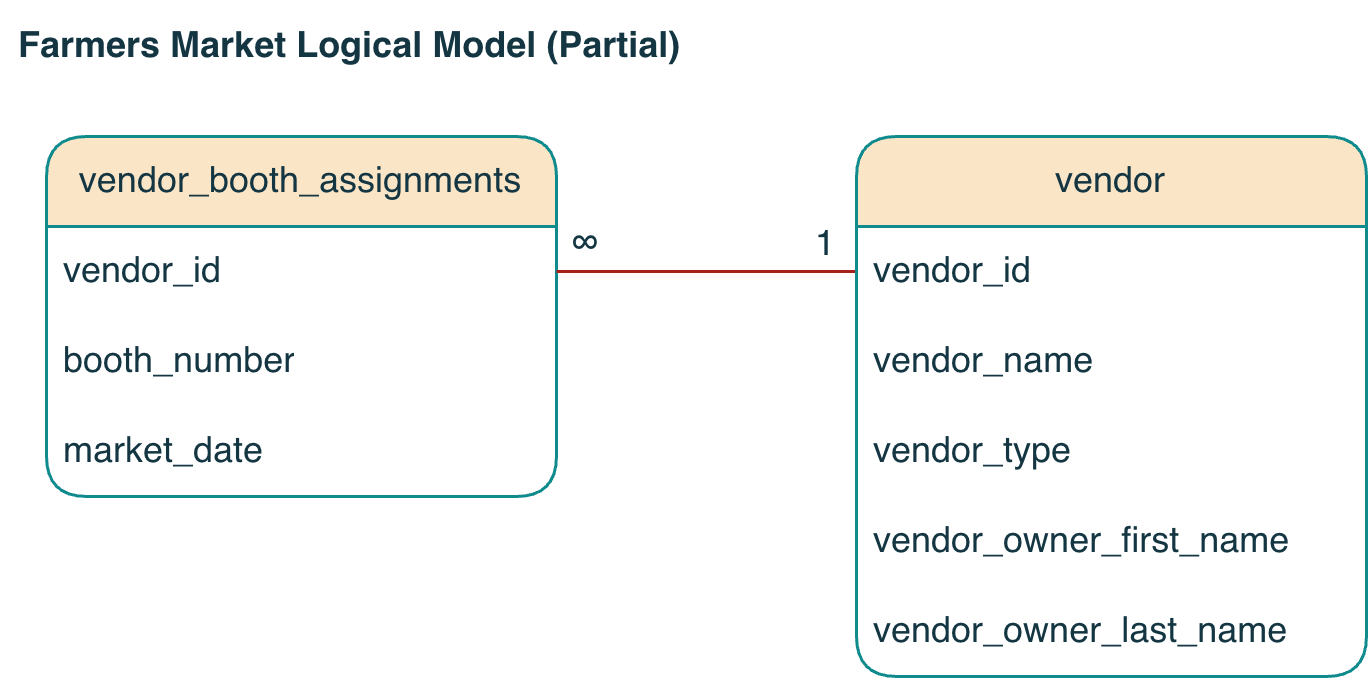

The diagram above was exported from draw.io. Its source (the exported page's mxGraphModel, read from the mxfile embedded in the PNG):
<mxGraphModel dx="1018" dy="690" grid="1" gridSize="10" guides="1" tooltips="1" connect="1" arrows="1" fold="1" page="1" pageScale="1" pageWidth="850" pageHeight="1100" math="0" shadow="0">
  <root>
    <mxCell id="0" />
    <mxCell id="1" parent="0" />
    <mxCell id="fE9GbU4719baf1tmsjy9-3" parent="1" style="swimlane;fontStyle=0;childLayout=stackLayout;horizontal=1;startSize=30;horizontalStack=0;resizeParent=1;resizeParentMax=0;resizeLast=0;collapsible=1;marginBottom=0;whiteSpace=wrap;html=1;labelBackgroundColor=none;fillColor=#FAE5C7;strokeColor=#0F8B8D;fontColor=#143642;rounded=1;roundedPerimeter=1;" value="vendor_booth_assignments" vertex="1">
      <mxGeometry height="120" width="170" x="30" y="60" as="geometry" />
    </mxCell>
    <mxCell id="fE9GbU4719baf1tmsjy9-4" parent="fE9GbU4719baf1tmsjy9-3" style="text;strokeColor=none;fillColor=none;align=left;verticalAlign=middle;spacingLeft=4;spacingRight=4;overflow=hidden;points=[[0,0.5],[1,0.5]];portConstraint=eastwest;rotatable=0;whiteSpace=wrap;html=1;labelBackgroundColor=none;fontColor=#143642;rounded=1;roundedPerimeter=1;" value="vendor_id" vertex="1">
      <mxGeometry height="30" width="170" y="30" as="geometry" />
    </mxCell>
    <mxCell id="fE9GbU4719baf1tmsjy9-5" parent="fE9GbU4719baf1tmsjy9-3" style="text;strokeColor=none;fillColor=none;align=left;verticalAlign=middle;spacingLeft=4;spacingRight=4;overflow=hidden;points=[[0,0.5],[1,0.5]];portConstraint=eastwest;rotatable=0;whiteSpace=wrap;html=1;labelBackgroundColor=none;fontColor=#143642;rounded=1;roundedPerimeter=1;" value="booth_number" vertex="1">
      <mxGeometry height="30" width="170" y="60" as="geometry" />
    </mxCell>
    <mxCell id="fE9GbU4719baf1tmsjy9-6" parent="fE9GbU4719baf1tmsjy9-3" style="text;strokeColor=none;fillColor=none;align=left;verticalAlign=middle;spacingLeft=4;spacingRight=4;overflow=hidden;points=[[0,0.5],[1,0.5]];portConstraint=eastwest;rotatable=0;whiteSpace=wrap;html=1;labelBackgroundColor=none;fontColor=#143642;rounded=1;roundedPerimeter=1;" value="market_date" vertex="1">
      <mxGeometry height="30" width="170" y="90" as="geometry" />
    </mxCell>
    <mxCell id="fE9GbU4719baf1tmsjy9-17" edge="1" parent="1" source="fE9GbU4719baf1tmsjy9-8" style="rounded=1;orthogonalLoop=1;jettySize=auto;html=1;exitX=0;exitY=0.5;exitDx=0;exitDy=0;defaultLabelBackgroundColor=page;endArrow=none;endFill=0;labelBackgroundColor=none;strokeColor=#A8201A;fontColor=default;" target="fE9GbU4719baf1tmsjy9-4">
      <mxGeometry relative="1" as="geometry" />
    </mxCell>
    <mxCell id="fE9GbU4719baf1tmsjy9-7" parent="1" style="swimlane;fontStyle=0;childLayout=stackLayout;horizontal=1;startSize=30;horizontalStack=0;resizeParent=1;resizeParentMax=0;resizeLast=0;collapsible=1;marginBottom=0;whiteSpace=wrap;html=1;labelBackgroundColor=none;fillColor=#FAE5C7;strokeColor=#0F8B8D;fontColor=#143642;rounded=1;roundedPerimeter=1;" value="vendor" vertex="1">
      <mxGeometry height="180" width="170" x="300" y="60" as="geometry" />
    </mxCell>
    <mxCell id="fE9GbU4719baf1tmsjy9-8" parent="fE9GbU4719baf1tmsjy9-7" style="text;strokeColor=none;fillColor=none;align=left;verticalAlign=middle;spacingLeft=4;spacingRight=4;overflow=hidden;points=[[0,0.5],[1,0.5]];portConstraint=eastwest;rotatable=0;whiteSpace=wrap;html=1;labelBackgroundColor=none;fontColor=#143642;rounded=1;roundedPerimeter=1;" value="vendor_id" vertex="1">
      <mxGeometry height="30" width="170" y="30" as="geometry" />
    </mxCell>
    <mxCell id="fE9GbU4719baf1tmsjy9-9" parent="fE9GbU4719baf1tmsjy9-7" style="text;strokeColor=none;fillColor=none;align=left;verticalAlign=middle;spacingLeft=4;spacingRight=4;overflow=hidden;points=[[0,0.5],[1,0.5]];portConstraint=eastwest;rotatable=0;whiteSpace=wrap;html=1;labelBackgroundColor=none;fontColor=#143642;rounded=1;roundedPerimeter=1;" value="vendor_name" vertex="1">
      <mxGeometry height="30" width="170" y="60" as="geometry" />
    </mxCell>
    <mxCell id="fE9GbU4719baf1tmsjy9-10" parent="fE9GbU4719baf1tmsjy9-7" style="text;strokeColor=none;fillColor=none;align=left;verticalAlign=middle;spacingLeft=4;spacingRight=4;overflow=hidden;points=[[0,0.5],[1,0.5]];portConstraint=eastwest;rotatable=0;whiteSpace=wrap;html=1;labelBackgroundColor=none;fontColor=#143642;rounded=1;roundedPerimeter=1;" value="vendor_type&lt;span style=&quot;white-space: pre;&quot;&gt;&#09;&lt;/span&gt;" vertex="1">
      <mxGeometry height="30" width="170" y="90" as="geometry" />
    </mxCell>
    <mxCell id="fE9GbU4719baf1tmsjy9-12" parent="fE9GbU4719baf1tmsjy9-7" style="text;strokeColor=none;fillColor=none;align=left;verticalAlign=middle;spacingLeft=4;spacingRight=4;overflow=hidden;points=[[0,0.5],[1,0.5]];portConstraint=eastwest;rotatable=0;whiteSpace=wrap;html=1;labelBackgroundColor=none;fontColor=#143642;rounded=1;roundedPerimeter=1;" value="vendor_owner_first_name" vertex="1">
      <mxGeometry height="30" width="170" y="120" as="geometry" />
    </mxCell>
    <mxCell id="fE9GbU4719baf1tmsjy9-13" parent="fE9GbU4719baf1tmsjy9-7" style="text;strokeColor=none;fillColor=none;align=left;verticalAlign=middle;spacingLeft=4;spacingRight=4;overflow=hidden;points=[[0,0.5],[1,0.5]];portConstraint=eastwest;rotatable=0;whiteSpace=wrap;html=1;labelBackgroundColor=none;fontColor=#143642;rounded=1;roundedPerimeter=1;" value="vendor_owner_last_name" vertex="1">
      <mxGeometry height="30" width="170" y="150" as="geometry" />
    </mxCell>
    <mxCell id="fE9GbU4719baf1tmsjy9-18" parent="1" style="text;html=1;whiteSpace=wrap;strokeColor=none;fillColor=none;align=center;verticalAlign=middle;rounded=1;labelBackgroundColor=none;fontColor=#143642;roundedPerimeter=1;" value="1" vertex="1">
      <mxGeometry height="30" width="60" x="260" y="81" as="geometry" />
    </mxCell>
    <mxCell id="fE9GbU4719baf1tmsjy9-19" parent="1" style="text;html=1;whiteSpace=wrap;strokeColor=none;fillColor=none;align=center;verticalAlign=middle;rounded=1;labelBackgroundColor=none;fontColor=#143642;roundedPerimeter=1;" value="∞" vertex="1">
      <mxGeometry height="30" width="60" x="180" y="81" as="geometry" />
    </mxCell>
    <mxCell id="fE9GbU4719baf1tmsjy9-26" parent="1" style="text;strokeColor=none;fillColor=none;align=left;verticalAlign=middle;spacingLeft=4;spacingRight=4;overflow=hidden;points=[[0,0.5],[1,0.5]];portConstraint=eastwest;rotatable=0;whiteSpace=wrap;html=1;fontStyle=1;labelBackgroundColor=none;fontColor=#143642;rounded=1;roundedPerimeter=1;" value="Farmers Market Logical Model (Partial)" vertex="1">
      <mxGeometry height="30" width="280" x="15" y="15" as="geometry" />
    </mxCell>
  </root>
</mxGraphModel>